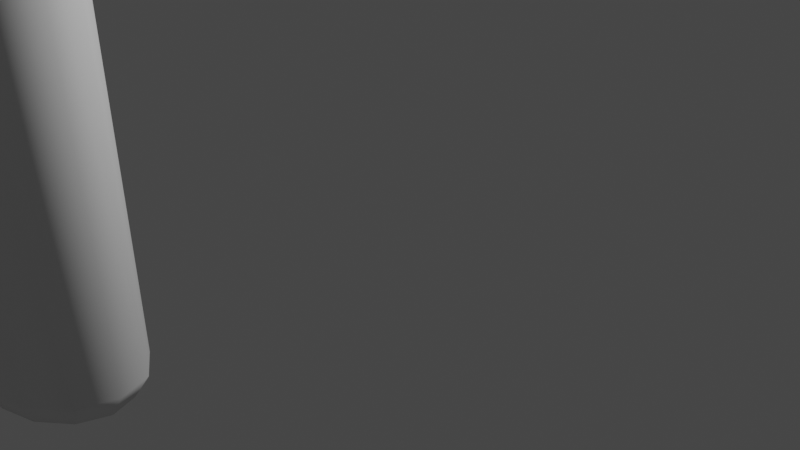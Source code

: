 # Source: AxeModel.blend  (saved by Blender 2.82.7; exported with 4.5.12 LTS)
import bpy
from mathutils import Matrix  # noqa: F401  (used for matrix-valued properties, if any)

bpy.ops.wm.read_factory_settings(use_empty=True)
scene = bpy.context.scene
scene.name = 'Scene'

# ---- collections
col_collection = bpy.data.collections.new('Collection'); scene.collection.children.link(col_collection)

# ---- world
world_world = bpy.data.worlds.new('World'); scene.world = world_world
world_world.use_nodes = True; world_world.node_tree.nodes.clear()
_N = world_world.node_tree.nodes; _L = world_world.node_tree.links
n0 = _N.new('ShaderNodeOutputWorld'); n0.name = 'World Output'; n0.location = (300, 300)
n1 = _N.new('ShaderNodeBackground'); n1.name = 'Background'; n1.location = (10, 300)
n1.inputs[0].default_value = (0.05088, 0.05088, 0.05088, 1.0)
_L.new(n1.outputs[0], n0.inputs[0])
n0.is_active_output = True
world_world.color = (0.05088, 0.05088, 0.05088)
world_world.use_sun_shadow = False
world_world.sun_shadow_jitter_overblur = 0.0

# ---- cameras
cam_camera = bpy.data.cameras.new('Camera')
cam_camera.clip_end = 100.0
cam_camera.ortho_scale = 7.314

# ---- lights
light_light = bpy.data.lights.new('Light', 'POINT')
light_light.transmission_factor = 0.0
light_light.energy = 1000.0
light_light.shadow_soft_size = 0.1
light_light.shadow_maximum_resolution = 0.006
light_light.use_absolute_resolution = True

# ---- meshes
me_circle = bpy.data.meshes.new('Circle')
me_circle.from_pydata([(-1.183, 0.6297, -0.9557), (-1.683, 0.5453, -1.025), (-2.049, 0.3148, -1.075), (-2.183, 1.533e-07, -1.094), (-2.049, -0.3148, -1.075), (-1.683, -0.5453, -1.025), (-1.183, -0.6297, -0.9557), (-0.6834, -0.5453, -0.8865), (-0.3173, -0.3148, -0.8359), (-0.1834, -1.353e-07, -0.8174), (-0.3173, 0.3148, -0.8359), (-0.6834, 0.5453, -0.8865), (-1.183, 0.6297, 20.71), (-1.683, 0.5453, 20.71), (-2.049, 0.3148, 20.71), (-2.183, 1.416e-07, 20.71), (-2.049, -0.3148, 20.71), (-1.683, -0.5453, 20.71), (-1.183, -0.6297, 20.71), (-0.6834, -0.5453, 20.71), (-0.3173, -0.3148, 20.71), (-0.1834, -1.236e-07, 20.71), (-0.3173, 0.3148, 20.71), (-0.6834, 0.5453, 20.71), (-0.1834, -1.236e-07, 16.44), (-0.3173, 0.3148, 16.44), (-1.183, -0.6297, 16.44), (-0.6834, -0.5453, 16.44), (-2.183, 1.416e-07, 16.44), (-2.049, -0.3148, 16.44), (-0.6834, 0.5453, 16.44), (-1.183, 0.6297, 16.44), (-1.683, 0.5453, 16.44), (-0.3173, -0.3148, 16.44), (-1.683, -0.5453, 16.44), (-2.049, 0.3148, 16.44), (-0.7929, 0.3148, 15.31), (-1.066, -0.5453, 15.31), (-2.084, -0.3148, 15.31), (-1.066, 0.5453, 15.31), (-1.811, 0.5453, 15.31), (-0.7929, -0.3148, 15.31), (-1.811, -0.5453, 15.31), (-2.084, 0.3148, 15.31), (-0.6931, -1.236e-07, 15.31), (-1.438, -0.6297, 15.31), (-2.183, 1.416e-07, 15.31), (-1.438, 0.6297, 15.31), (-1.035, 0.3148, 9.854), (-0.8445, 0.3148, 4.432), (-1.26, -0.5453, 9.854), (-1.107, -0.5453, 4.432), (-2.101, -0.3148, 9.854), (-2.087, -0.3148, 4.432), (-1.26, 0.5453, 9.854), (-1.107, 0.5453, 4.432), (-1.876, 0.5453, 9.854), (-1.825, 0.5453, 4.432), (-1.035, -0.3148, 9.854), (-0.8445, -0.3148, 4.432), (-1.876, -0.5453, 9.854), (-1.825, -0.5453, 4.432), (-2.101, 0.3148, 9.854), (-2.087, 0.3148, 4.432), (-0.7484, -1.236e-07, 4.432), (-0.9528, -1.236e-07, 9.854), (-1.466, -0.6297, 4.432), (-1.568, -0.6297, 9.854), (-2.183, 1.416e-07, 4.432), (-2.183, 1.416e-07, 9.854), (-1.466, 0.6297, 4.432), (-1.568, 0.6297, 9.854), (-1.183, 0.4425, 20.91), (-1.535, 0.3832, 20.91), (-1.792, 0.2213, 20.91), (-1.886, 1.704e-07, 20.91), (-1.792, -0.2213, 20.91), (-1.535, -0.3832, 20.91), (-1.183, -0.4425, 20.91), (-0.832, -0.3832, 20.91), (-0.5748, -0.2213, 20.91), (-0.4806, -1.599e-08, 20.91), (-0.5748, 0.2213, 20.91), (-0.832, 0.3832, 20.91), (-1.183, 0.5185, -1.177), (-1.595, 0.449, -1.234), (-1.897, 0.2593, -1.276), (-2.007, 1.683e-07, -1.291), (-1.897, -0.2593, -1.276), (-1.595, -0.449, -1.234), (-1.183, -0.5185, -1.177), (-0.7716, -0.449, -1.12), (-0.4702, -0.2593, -1.079), (-0.3599, -6.932e-08, -1.064), (-0.4702, 0.2593, -1.079), (-0.7716, 0.449, -1.12)], [], [(25, 24, 21, 22), (27, 26, 18, 19), (29, 28, 15, 16), (30, 25, 22, 23), (32, 31, 12, 13), (33, 27, 19, 20), (34, 29, 16, 17), (31, 30, 23, 12), (35, 32, 13, 14), (24, 33, 20, 21), (26, 34, 17, 18), (28, 35, 14, 15), (46, 43, 35, 28), (45, 42, 34, 26), (44, 41, 33, 24), (43, 40, 32, 35), (47, 39, 30, 31), (42, 38, 29, 34), (41, 37, 27, 33), (40, 47, 31, 32), (39, 36, 25, 30), (38, 46, 28, 29), (37, 45, 26, 27), (36, 44, 24, 25), (48, 65, 44, 36), (50, 67, 45, 37), (52, 69, 46, 38), (54, 48, 36, 39), (56, 71, 47, 40), (58, 50, 37, 41), (60, 52, 38, 42), (71, 54, 39, 47), (62, 56, 40, 43), (65, 58, 41, 44), (67, 60, 42, 45), (69, 62, 43, 46), (3, 2, 63, 68), (68, 63, 62, 69), (6, 5, 61, 66), (66, 61, 60, 67), (9, 8, 59, 64), (64, 59, 58, 65), (2, 1, 57, 63), (63, 57, 56, 62), (0, 11, 55, 70), (70, 55, 54, 71), (5, 4, 53, 61), (61, 53, 52, 60), (8, 7, 51, 59), (59, 51, 50, 58), (1, 0, 70, 57), (57, 70, 71, 56), (11, 10, 49, 55), (55, 49, 48, 54), (4, 3, 68, 53), (53, 68, 69, 52), (7, 6, 66, 51), (51, 66, 67, 50), (10, 9, 64, 49), (49, 64, 65, 48), (17, 16, 76, 77), (12, 23, 83, 72), (14, 13, 73, 74), (21, 20, 80, 81), (18, 17, 77, 78), (15, 14, 74, 75), (22, 21, 81, 82), (19, 18, 78, 79), (16, 15, 75, 76), (23, 22, 82, 83), (13, 12, 72, 73), (20, 19, 79, 80), (73, 72, 83, 82, 81, 80, 79, 78, 77, 76, 75, 74), (6, 7, 91, 90), (3, 4, 88, 87), (10, 11, 95, 94), (0, 1, 85, 84), (7, 8, 92, 91), (4, 5, 89, 88), (11, 0, 84, 95), (1, 2, 86, 85), (8, 9, 93, 92), (5, 6, 90, 89), (2, 3, 87, 86), (9, 10, 94, 93), (85, 86, 87, 88, 89, 90, 91, 92, 93, 94, 95, 84)])
me_circle.polygons.foreach_set('use_smooth', [True] * 86)
_uv = me_circle.uv_layers.new(name='UVMap')
_uv.uv.foreach_set('vector', [0.0, 0.0, 0.0, 0.0, 0.0, 0.0, 0.0, 0.0, 0.0, 0.0, 0.0, 0.0, 0.0, 0.0, 0.0, 0.0, 0.0, 0.0, 0.0, 0.0, 0.0, 0.0, 0.0, 0.0, 0.0, 0.0, 0.0, 0.0, 0.0, 0.0, 0.0, 0.0, 0.0, 0.0, 0.0, 0.0, 0.0, 0.0, 0.0, 0.0, 0.0, 0.0, 0.0, 0.0, 0.0, 0.0, 0.0, 0.0, 0.0, 0.0, 0.0, 0.0, 0.0, 0.0, 0.0, 0.0, 0.0, 0.0, 0.0, 0.0, 0.0, 0.0, 0.0, 0.0, 0.0, 0.0, 0.0, 0.0, 0.0, 0.0, 0.0, 0.0, 0.0, 0.0, 0.0, 0.0, 0.0, 0.0, 0.0, 0.0, 0.0, 0.0, 0.0, 0.0, 0.0, 0.0, 0.0, 0.0, 0.0, 0.0, 0.0, 0.0, 0.0, 0.0, 0.0, 0.0, 0.0, 0.0, 0.0, 0.0, 0.0, 0.0, 0.0, 0.0, 0.0, 0.0, 0.0, 0.0, 0.0, 0.0, 0.0, 0.0, 0.0, 0.0, 0.0, 0.0, 0.0, 0.0, 0.0, 0.0, 0.0, 0.0, 0.0, 0.0, 0.0, 0.0, 0.0, 0.0, 0.0, 0.0, 0.0, 0.0, 0.0, 0.0, 0.0, 0.0, 0.0, 0.0, 0.0, 0.0, 0.0, 0.0, 0.0, 0.0, 0.0, 0.0, 0.0, 0.0, 0.0, 0.0, 0.0, 0.0, 0.0, 0.0, 0.0, 0.0, 0.0, 0.0, 0.0, 0.0, 0.0, 0.0, 0.0, 0.0, 0.0, 0.0, 0.0, 0.0, 0.0, 0.0, 0.0, 0.0, 0.0, 0.0, 0.0, 0.0, 0.0, 0.0, 0.0, 0.0, 0.0, 0.0, 0.0, 0.0, 0.0, 0.0, 0.0, 0.0, 0.0, 0.0, 0.0, 0.0, 0.0, 0.0, 0.0, 0.0, 0.0, 0.0, 0.0, 0.0, 0.0, 0.0, 0.0, 0.0, 0.0, 0.0, 0.0, 0.0, 0.0, 0.0, 0.0, 0.0, 0.0, 0.0, 0.0, 0.0, 0.0, 0.0, 0.0, 0.0, 0.0, 0.0, 0.0, 0.0, 0.0, 0.0, 0.0, 0.0, 0.0, 0.0, 0.0, 0.0, 0.0, 0.0, 0.0, 0.0, 0.0, 0.0, 0.0, 0.0, 0.0, 0.0, 0.0, 0.0, 0.0, 0.0, 0.0, 0.0, 0.0, 0.0, 0.0, 0.0, 0.0, 0.0, 0.0, 0.0, 0.0, 0.0, 0.0, 0.0, 0.0, 0.0, 0.0, 0.0, 0.0, 0.0, 0.0, 0.0, 0.0, 0.0, 0.0, 0.0, 0.0, 0.0, 0.0, 0.0, 0.0, 0.0, 0.0, 0.0, 0.0, 0.0, 0.0, 0.0, 0.0, 0.0, 0.0, 0.0, 0.0, 0.0, 0.0, 0.0, 0.0, 0.0, 0.0, 0.0, 0.0, 0.0, 0.0, 0.0, 0.0, 0.0, 0.0, 0.0, 0.0, 0.0, 0.0, 0.0, 0.0, 0.0, 0.0, 0.0, 0.0, 0.0, 0.0, 0.0, 0.0, 0.0, 0.0, 0.0, 0.0, 0.0, 0.0, 0.0, 0.0, 0.0, 0.0, 0.0, 0.0, 0.0, 0.0, 0.0, 0.0, 0.0, 0.0, 0.0, 0.0, 0.0, 0.0, 0.0, 0.0, 0.0, 0.0, 0.0, 0.0, 0.0, 0.0, 0.0, 0.0, 0.0, 0.0, 0.0, 0.0, 0.0, 0.0, 0.0, 0.0, 0.0, 0.0, 0.0, 0.0, 0.0, 0.0, 0.0, 0.0, 0.0, 0.0, 0.0, 0.0, 0.0, 0.0, 0.0, 0.0, 0.0, 0.0, 0.0, 0.0, 0.0, 0.0, 0.0, 0.0, 0.0, 0.0, 0.0, 0.0, 0.0, 0.0, 0.0, 0.0, 0.0, 0.0, 0.0, 0.0, 0.0, 0.0, 0.0, 0.0, 0.0, 0.0, 0.0, 0.0, 0.0, 0.0, 0.0, 0.0, 0.0, 0.0, 0.0, 0.0, 0.0, 0.0, 0.0, 0.0, 0.0, 0.0, 0.0, 0.0, 0.0, 0.0, 0.0, 0.0, 0.0, 0.0, 0.0, 0.0, 0.0, 0.0, 0.0, 0.0, 0.0, 0.0, 0.0, 0.0, 0.0, 0.0, 0.0, 0.0, 0.0, 0.0, 0.0, 0.0, 0.0, 0.0, 0.0, 0.0, 0.0, 0.0, 0.0, 0.0, 0.0, 0.0, 0.0, 0.0, 0.0, 0.0, 0.0, 0.0, 0.0, 0.0, 0.0, 0.0, 0.0, 0.0, 0.0, 0.0, 0.0, 0.0, 0.0, 0.0, 0.0, 0.0, 0.0, 0.0, 0.0, 0.0, 0.0, 0.0, 0.0, 0.0, 0.0, 0.0, 0.0, 0.0, 0.0, 0.0, 0.0, 0.0, 0.0, 0.0, 0.0, 0.0, 0.0, 0.0, 0.0, 0.0, 0.0, 0.0, 0.0, 0.0, 0.0, 0.0, 0.0, 0.0, 0.0, 0.0, 0.0, 0.0, 0.0, 0.0, 0.0, 0.0, 0.0, 0.0, 0.0, 0.0, 0.0, 0.0, 0.0, 0.0, 0.0, 0.0, 0.0, 0.0, 0.0, 0.0, 0.0, 0.0, 0.0, 0.0, 0.0, 0.0, 0.0, 0.0, 0.0, 0.0, 0.0, 0.0, 0.0, 0.0, 0.0, 0.0, 0.0, 0.0, 0.0, 0.0, 0.0, 0.0, 0.0, 0.0, 0.0, 0.0, 0.0, 0.0, 0.0, 0.0, 0.0, 0.0, 0.0, 0.0, 0.0, 0.0, 0.0, 0.0, 0.0, 0.0, 0.0, 0.0, 0.0, 0.0, 0.0, 0.0, 0.0, 0.0, 0.0, 0.0, 0.0, 0.0, 0.0, 0.0, 0.0, 0.0, 0.0, 0.0, 0.0, 0.0, 0.0, 0.0, 0.0, 0.0, 0.0, 0.0, 0.0, 0.0, 0.0, 0.0, 0.0, 0.0, 0.0, 0.0, 0.0, 0.0, 0.0, 0.0, 0.0, 0.0, 0.0, 0.0, 0.0, 0.0, 0.0, 0.0, 0.0, 0.0, 0.0, 0.0, 0.0, 0.0, 0.0, 0.0, 0.0, 0.0, 0.0, 0.0, 0.0, 0.0, 0.0, 0.0, 0.0, 0.0, 0.0, 0.0, 0.0, 0.0, 0.0, 0.0, 0.0, 0.0, 0.0, 0.0, 0.0, 0.0, 0.0, 0.0, 0.0, 0.0, 0.0, 0.0, 0.0, 0.0, 0.0, 0.0, 0.0, 0.0, 0.0, 0.0, 0.0, 0.0, 0.0, 0.0, 0.0, 0.0, 0.0, 0.0, 0.0, 0.0, 0.0, 0.0, 0.0, 0.0, 0.0, 0.0, 0.0, 0.0, 0.0, 0.0, 0.0, 0.0, 0.0, 0.0, 0.0, 0.0, 0.0, 0.0, 0.0, 0.0, 0.0, 0.0, 0.0, 0.0, 0.0, 0.0, 0.0, 0.0, 0.0, 0.0, 0.0, 0.0, 0.0, 0.0, 0.0, 0.0, 0.0, 0.0, 0.0, 0.0, 0.0, 0.0, 0.0, 0.0, 0.0, 0.0, 0.0, 0.0, 0.0, 0.0, 0.0, 0.0, 0.0, 0.0, 0.0])
me_circle.use_remesh_fix_poles = True
me_circle.use_remesh_preserve_attributes = False
me_circle.use_mirror_vertex_groups = False
me_circle.update()
me_circle_001 = bpy.data.meshes.new('Circle.001')
me_circle_001.from_pydata([(-1.183, 0.7974, 20.45), (-1.743, 0.702, 20.45), (-2.177, 0.4236, 20.45), (-2.351, 1.451e-07, 20.45), (-2.177, -0.4236, 20.45), (-1.743, -0.702, 20.45), (-1.183, -0.7974, 20.45), (-0.6236, -0.702, 20.45), (-0.1897, -0.4236, 20.45), (-0.1897, 0.4236, 20.45), (-0.6236, 0.702, 20.45), (-0.3173, 0.3148, 16.7), (-1.183, -0.6297, 16.7), (-0.6834, -0.5453, 16.7), (-2.183, 1.416e-07, 16.7), (-2.049, -0.3148, 16.7), (-0.6834, 0.5453, 16.7), (-1.183, 0.6297, 16.7), (-1.683, 0.5453, 16.7), (-0.3173, -0.3148, 16.7), (-1.683, -0.5453, 16.7), (-2.049, 0.3148, 16.7), (0.5318, -0.4236, 20.43), (0.5318, 0.4236, 20.43), (0.4041, 0.3148, 17.38), (0.4041, -0.3148, 17.38), (5.328, -0.4236, 22.11), (5.328, 0.4236, 22.11), (5.201, 0.3148, 15.84), (5.201, -0.3148, 15.84), (1.491, -0.4236, 20.56), (2.45, -0.4236, 20.72), (3.41, -0.4236, 21.0), (4.369, -0.4236, 21.46), (4.241, -0.3148, 16.46), (3.282, -0.3148, 16.89), (2.323, -0.3148, 17.15), (1.363, -0.3148, 17.28), (1.491, 0.4236, 20.56), (2.45, 0.4236, 20.72), (3.41, 0.4236, 21.0), (4.369, 0.4236, 21.46), (4.241, 0.3148, 16.46), (3.282, 0.3148, 16.89), (2.323, 0.3148, 17.15), (1.363, 0.3148, 17.28)], [], [(13, 12, 6, 7), (15, 14, 3, 4), (16, 11, 9, 10), (18, 17, 0, 1), (19, 13, 7, 8), (20, 15, 4, 5), (17, 16, 10, 0), (21, 18, 1, 2), (12, 20, 5, 6), (14, 21, 2, 3), (9, 11, 24, 23), (34, 33, 26, 29), (11, 19, 25, 24), (8, 9, 23, 22), (19, 8, 22, 25), (29, 26, 27, 28), (33, 41, 27, 26), (42, 34, 29, 28), (41, 42, 28, 27), (23, 24, 45, 38), (38, 45, 44, 39), (39, 44, 43, 40), (40, 43, 42, 41), (24, 25, 37, 45), (45, 37, 36, 44), (44, 36, 35, 43), (43, 35, 34, 42), (22, 23, 38, 30), (30, 38, 39, 31), (31, 39, 40, 32), (32, 40, 41, 33), (25, 22, 30, 37), (37, 30, 31, 36), (36, 31, 32, 35), (35, 32, 33, 34)])
me_circle_001.polygons.foreach_set('use_smooth', [1, 1, 1, 1, 1, 1, 1, 1, 1, 1, 1, 1, 0, 0, 1, 1, 0, 0, 1, 1, 1, 1, 1, 0, 0, 0, 0, 0, 0, 0, 0, 1, 1, 1, 1])
_uv = me_circle_001.uv_layers.new(name='UVMap')
_uv.uv.foreach_set('vector', [0.0, 0.0, 0.0, 0.0, 0.0, 0.0, 0.0, 0.0, 0.0, 0.0, 0.0, 0.0, 0.0, 0.0, 0.0, 0.0, 0.0, 0.0, 0.0, 0.0, 0.0, 0.0, 0.0, 0.0, 0.0, 0.0, 0.0, 0.0, 0.0, 0.0, 0.0, 0.0, 0.0, 0.0, 0.0, 0.0, 0.0, 0.0, 0.0, 0.0, 0.0, 0.0, 0.0, 0.0, 0.0, 0.0, 0.0, 0.0, 0.0, 0.0, 0.0, 0.0, 0.0, 0.0, 0.0, 0.0, 0.0, 0.0, 0.0, 0.0, 0.0, 0.0, 0.0, 0.0, 0.0, 0.0, 0.0, 0.0, 0.0, 0.0, 0.0, 0.0, 0.0, 0.0, 0.0, 0.0, 0.0, 0.0, 0.0, 0.0, 0.0, 0.0, 0.0, 0.0, 0.0, 0.0, 0.0, 0.0, 0.0, 0.0, 0.0, 0.0, 0.0, 0.0, 0.0, 0.0, 0.0, 0.0, 0.0, 0.0, 0.0, 0.0, 0.0, 0.0, 0.0, 0.0, 0.0, 0.0, 0.0, 0.0, 0.0, 0.0, 0.0, 0.0, 0.0, 0.0, 0.0, 0.0, 0.0, 0.0, 0.0, 0.0, 0.0, 0.0, 0.0, 0.0, 0.0, 0.0, 0.0, 0.0, 0.0, 0.0, 0.0, 0.0, 0.0, 0.0, 0.0, 0.0, 0.0, 0.0, 0.0, 0.0, 0.0, 0.0, 0.0, 0.0, 0.0, 0.0, 0.0, 0.0, 0.0, 0.0, 0.0, 0.0, 0.0, 0.0, 0.0, 0.0, 0.0, 0.0, 0.0, 0.0, 0.0, 0.0, 0.0, 0.0, 0.0, 0.0, 0.0, 0.0, 0.0, 0.0, 0.0, 0.0, 0.0, 0.0, 0.0, 0.0, 0.0, 0.0, 0.0, 0.0, 0.0, 0.0, 0.0, 0.0, 0.0, 0.0, 0.0, 0.0, 0.0, 0.0, 0.0, 0.0, 0.0, 0.0, 0.0, 0.0, 0.0, 0.0, 0.0, 0.0, 0.0, 0.0, 0.0, 0.0, 0.0, 0.0, 0.0, 0.0, 0.0, 0.0, 0.0, 0.0, 0.0, 0.0, 0.0, 0.0, 0.0, 0.0, 0.0, 0.0, 0.0, 0.0, 0.0, 0.0, 0.0, 0.0, 0.0, 0.0, 0.0, 0.0, 0.0, 0.0, 0.0, 0.0, 0.0, 0.0, 0.0, 0.0, 0.0, 0.0, 0.0, 0.0, 0.0, 0.0, 0.0, 0.0, 0.0, 0.0, 0.0, 0.0, 0.0, 0.0, 0.0, 0.0, 0.0, 0.0, 0.0, 0.0, 0.0, 0.0, 0.0, 0.0, 0.0, 0.0, 0.0, 0.0, 0.0, 0.0, 0.0, 0.0, 0.0, 0.0, 0.0, 0.0, 0.0, 0.0, 0.0, 0.0])
me_circle_001.use_remesh_fix_poles = True
me_circle_001.use_remesh_preserve_attributes = False
me_circle_001.use_mirror_vertex_groups = False
me_circle_001.update()

# ---- objects
ob_light = bpy.data.objects.new('Light', light_light)
ob_camera = bpy.data.objects.new('Camera', cam_camera)
ob_circle = bpy.data.objects.new('Circle', me_circle)
ob_circle_001 = bpy.data.objects.new('Circle.001', me_circle_001)

# ---- transforms, parenting, visibility, modifiers, constraints
ob_light.location = (4.076, 1.005, 5.904)
ob_light.rotation_euler = (0.6503, 0.05522, 1.866)
ob_light.lock_rotations_4d = False
ob_light.empty_display_type = 'ARROWS'
ob_light.color = (0.0, 0.0, 0.0, 0.0)
ob_light.lineart.crease_threshold = 0.0
ob_camera.location = (7.359, -6.926, 4.958)
ob_camera.rotation_euler = (1.109, 0.0, 0.8149)
ob_camera.lock_rotations_4d = False
ob_camera.empty_display_type = 'ARROWS'
ob_camera.color = (0.0, 0.0, 0.0, 0.0)
ob_camera.display_type = 'WIRE'
ob_camera.lineart.crease_threshold = 0.0
ob_circle.location = (1.18, -3.764, 0.9587)
ob_circle.lineart.crease_threshold = 0.0
ob_circle_001.location = (1.18, -3.764, 0.9587)
ob_circle_001.lineart.crease_threshold = 0.0

# ---- collection membership
col_collection.objects.link(ob_light)
col_collection.objects.link(ob_camera)
col_collection.objects.link(ob_circle)
col_collection.objects.link(ob_circle_001)

# ---- scene / render settings (as saved in the file)
scene.camera = ob_camera
scene.frame_start = 1; scene.frame_end = 250; scene.frame_set(1)
scene.render.engine = 'BLENDER_EEVEE_NEXT'
scene.cycles.use_denoising = False
scene.cycles.samples = 128
scene.cycles.sampling_pattern = 'TABULATED_SOBOL'
scene.cycles.use_adaptive_sampling = False
scene.cycles.use_light_tree = False
scene.view_settings.view_transform = 'Filmic'
bpy.context.view_layer.update()
